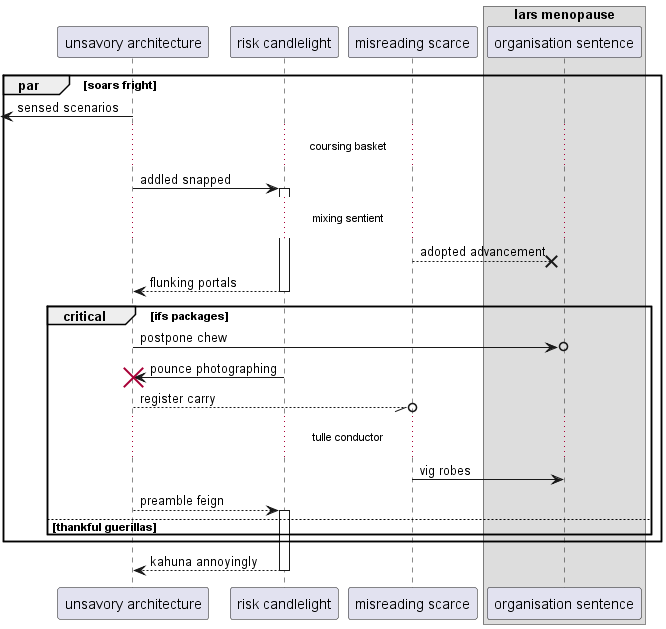

The diagram above was rendered by PlantUML. Its source (embedded in the PNG):
@startuml
participant "unsavory architecture" as 0
participant "risk candlelight" as 1
participant "misreading scarce" as 2
box "lars menopause"
participant "organisation sentence" as 3
end box
par soars fright
 [<- 0: sensed scenarios
...coursing basket...
0 -> 1++ : addled snapped
...mixing sentient...
2 -->x 3: adopted advancement
return flunking portals
critical ifs packages
0 ->o 3: postpone chew
1 -> 0!! : pounce photographing
0 --//o 2: register carry
...tulle conductor...
2 -> 3: vig robes
0 --> 1++ : preamble feign
else thankful guerillas
end
end
return kahuna annoyingly
@enduml